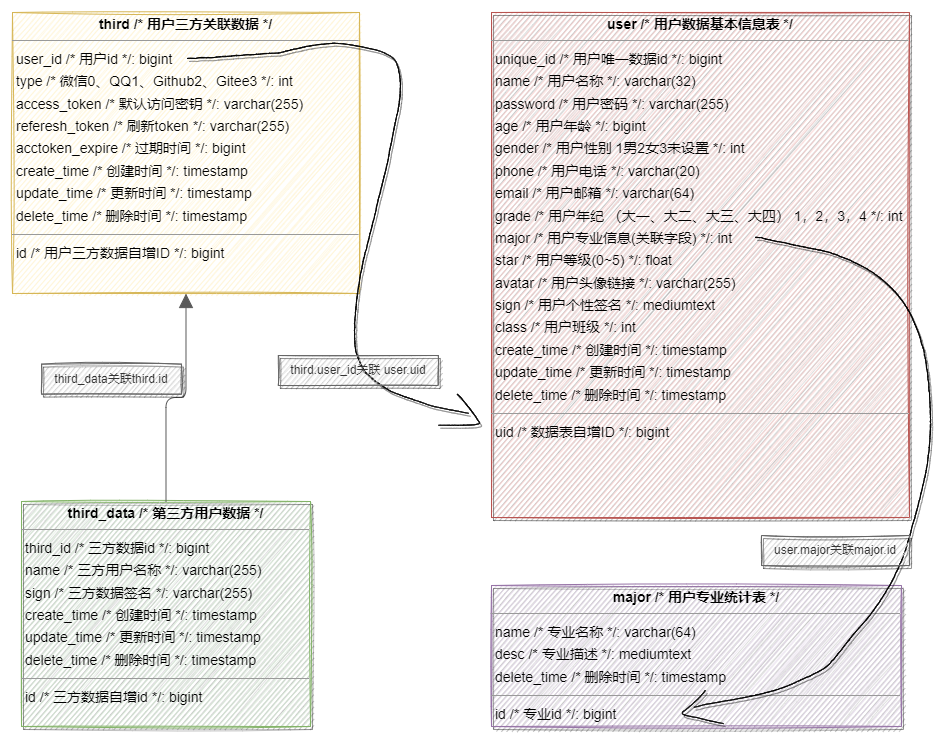

The diagram above was exported from draw.io. Its source (the exported page's mxGraphModel, read from the mxfile embedded in the PNG):
<mxGraphModel dx="1561" dy="1228" grid="1" gridSize="10" guides="1" tooltips="1" connect="1" arrows="1" fold="1" page="0" pageScale="1" pageWidth="827" pageHeight="1169" background="none" math="0" shadow="0">
  <root>
    <mxCell id="0" />
    <mxCell id="1" parent="0" />
    <mxCell id="node0" value="&lt;p style=&quot;margin:0px;margin-top:4px;text-align:center;&quot;&gt;&lt;b&gt;third_data  /* 第三方用户数据 */&lt;/b&gt;&lt;/p&gt;&lt;hr size=&quot;1&quot;/&gt;&lt;p style=&quot;margin:0 0 0 4px;line-height:1.6;&quot;&gt; third_id  /* 三方数据id */: bigint&lt;br/&gt; name  /* 三方用户名称 */: varchar(255)&lt;br/&gt; sign  /* 三方数据签名 */: varchar(255)&lt;br/&gt; create_time  /* 创建时间 */: timestamp&lt;br/&gt; update_time  /* 更新时间 */: timestamp&lt;br/&gt; delete_time  /* 删除时间 */: timestamp&lt;/p&gt;&lt;hr size=&quot;1&quot;/&gt;&lt;p style=&quot;margin:0 0 0 4px;line-height:1.6;&quot;&gt; id  /* 三方数据自增id */: bigint&lt;/p&gt;" style="verticalAlign=top;align=left;overflow=fill;fontSize=14;fontFamily=Helvetica;html=1;rounded=0;shadow=1;comic=0;labelBackgroundColor=none;strokeWidth=1;fillColor=#d5e8d4;strokeColor=#82b366;sketch=1;" parent="1" vertex="1">
      <mxGeometry x="-200" y="236" width="289" height="225" as="geometry" />
    </mxCell>
    <mxCell id="node1" value="&lt;p style=&quot;margin:0px;margin-top:4px;text-align:center;&quot;&gt;&lt;b&gt;major  /* 用户专业统计表 */&lt;/b&gt;&lt;/p&gt;&lt;hr size=&quot;1&quot;/&gt;&lt;p style=&quot;margin:0 0 0 4px;line-height:1.6;&quot;&gt; name  /* 专业名称 */: varchar(64)&lt;br/&gt; desc  /* 专业描述 */: mediumtext&lt;br/&gt; delete_time  /* 删除时间 */: timestamp&lt;/p&gt;&lt;hr size=&quot;1&quot;/&gt;&lt;p style=&quot;margin:0 0 0 4px;line-height:1.6;&quot;&gt; id  /* 专业id */: bigint&lt;/p&gt;" style="verticalAlign=top;align=left;overflow=fill;fontSize=14;fontFamily=Helvetica;html=1;rounded=0;shadow=1;comic=0;labelBackgroundColor=none;strokeWidth=1;sketch=1;glass=0;fillColor=#e1d5e7;strokeColor=#9673a6;" parent="1" vertex="1">
      <mxGeometry x="270" y="320" width="410" height="141" as="geometry" />
    </mxCell>
    <mxCell id="node2" value="&lt;p style=&quot;margin:0px;margin-top:4px;text-align:center;&quot;&gt;&lt;b&gt;user  /* 用户数据基本信息表 */&lt;/b&gt;&lt;/p&gt;&lt;hr size=&quot;1&quot;/&gt;&lt;p style=&quot;margin:0 0 0 4px;line-height:1.6;&quot;&gt; unique_id  /* 用户唯一数据id */: bigint&lt;br/&gt; name  /* 用户名称 */: varchar(32)&lt;br/&gt; password  /* 用户密码 */: varchar(255)&lt;br/&gt; age  /* 用户年龄 */: bigint&lt;br/&gt; gender  /* 用户性别 1男2女3未设置 */: int&lt;br/&gt; phone  /* 用户电话 */: varchar(20)&lt;br/&gt; email  /* 用户邮箱 */: varchar(64)&lt;br/&gt; grade  /* 用户年纪 （大一、大二、大三、大四） 1，2，3，4 */: int&lt;br/&gt; major  /* 用户专业信息(关联字段) */: int&lt;br/&gt; star  /* 用户等级(0~5) */: float&lt;br/&gt; avatar  /* 用户头像链接 */: varchar(255)&lt;br/&gt; sign  /* 用户个性签名 */: mediumtext&lt;br/&gt; class  /* 用户班级 */: int&lt;br/&gt; create_time  /* 创建时间 */: timestamp&lt;br/&gt; update_time  /* 更新时间 */: timestamp&lt;br/&gt; delete_time  /* 删除时间 */: timestamp&lt;/p&gt;&lt;hr size=&quot;1&quot;/&gt;&lt;p style=&quot;margin:0 0 0 4px;line-height:1.6;&quot;&gt; uid  /* 数据表自增ID */: bigint&lt;/p&gt;" style="verticalAlign=top;align=left;overflow=fill;fontSize=14;fontFamily=Helvetica;html=1;rounded=0;shadow=1;comic=0;labelBackgroundColor=none;strokeWidth=1;fillColor=#f8cecc;strokeColor=#b85450;sketch=1;" parent="1" vertex="1">
      <mxGeometry x="270" y="-253" width="418" height="505" as="geometry" />
    </mxCell>
    <mxCell id="node3" value="&lt;p style=&quot;margin:0px;margin-top:4px;text-align:center;&quot;&gt;&lt;b&gt;third  /* 用户三方关联数据 */&lt;/b&gt;&lt;/p&gt;&lt;hr size=&quot;1&quot;/&gt;&lt;p style=&quot;margin:0 0 0 4px;line-height:1.6;&quot;&gt; user_id  /* 用户id */: bigint&lt;br/&gt; type  /* 微信0、QQ1、Github2、Gitee3  */: int&lt;br/&gt; access_token  /* 默认访问密钥 */: varchar(255)&lt;br/&gt; referesh_token  /* 刷新token */: varchar(255)&lt;br/&gt; acctoken_expire  /* 过期时间 */: bigint&lt;br/&gt; create_time  /* 创建时间 */: timestamp&lt;br/&gt; update_time  /* 更新时间 */: timestamp&lt;br/&gt; delete_time  /* 删除时间 */: timestamp&lt;/p&gt;&lt;hr size=&quot;1&quot;/&gt;&lt;p style=&quot;margin:0 0 0 4px;line-height:1.6;&quot;&gt; id  /* 用户三方数据自增ID */: bigint&lt;/p&gt;" style="verticalAlign=top;align=left;overflow=fill;fontSize=14;fontFamily=Helvetica;html=1;rounded=0;shadow=0;comic=0;labelBackgroundColor=none;strokeWidth=1;fillColor=#fff2cc;strokeColor=#d6b656;sketch=1;" parent="1" vertex="1">
      <mxGeometry x="-209" y="-253" width="347" height="281" as="geometry" />
    </mxCell>
    <mxCell id="edge0" value="" style="html=1;rounded=1;edgeStyle=orthogonalEdgeStyle;dashed=0;startArrow=none;endArrow=block;endSize=12;strokeColor=#595959;exitX=0.500;exitY=0.000;exitDx=0;exitDy=0;entryX=0.500;entryY=1.000;entryDx=0;entryDy=0;" parent="1" source="node0" target="node3" edge="1">
      <mxGeometry width="50" height="50" relative="1" as="geometry">
        <Array as="points" />
      </mxGeometry>
    </mxCell>
    <mxCell id="label2" value="" style="edgeLabel;resizable=0;html=1;align=left;verticalAlign=top;strokeColor=default;" parent="edge0" vertex="1" connectable="0">
      <mxGeometry x="-93" y="43" as="geometry" />
    </mxCell>
    <mxCell id="fznIoKo5_BosA66WvRty-11" value="" style="shape=stencil(lVrZchw3DPyafWXxAgk+O85/uMpytBVFcslyjr8PmA13Zxo7betNXnfPkCCOBjin8uHb46evD6ccv729vvz+8Nf589vjqfxyyvn8/Pjwen6zv07l46l8+PLy+vDb68v358+Xf3/9NJHzrz9e/pxP+PvCiyHGScrxn8sPNaT03w+/XuBP5+cNvIRU3gFvofcdvIRRj+EpBkmA74XgcyiIb5ngJfQM+NoJfoQkgM/jGJ9zSPh8Zh6zXts/P4dB1jPtOQCvjeB1be+G70LwY5l7gyf2LzG0hHjmPSnkBvimFN/qe/A5xIx4Yh/DV7RnI/5ZSoh4XkLsWYq3ZyX+WWoQBXxm6xdv/8jOqwXd49P64T5eMb5SEGafEUYGfInH+Grnu7dPDIOcby2hDMB3sp4qITbAs/XXttzrhi/E/lVD7oDPxB/q8M9P5LwkYrxbuib5QVLouN9I7C/mvg5P/FMKxq/hiT0NP9A+dP0V/dnwJN+KhFTfY0/x9knE36SFIqefP1/pmH/iCqAj/IiAr+y8NHT0H2HPN39D+zdinxYx/8RlsPt4Swe4XyXn2zLW97QS6n188fjM5EYNVQHP4rfJOs5NfiP2N/zA5ze2noZ6I9F81fpa7iY/s/V3XI/lf7Ye0wNYvxKJd8Mr1sfM1j9Wur/hC/OHseTCpp4S+/eIeozXa8ML1l/lz4f6ZXqM+GdPuN9C85Xhm9OTbP0Z1Xmh+cHw4D9lBfQRvlfAs3jvZcmLjZ7n+OK6C7bfgvWohsLxis8Xtp7qu53OzquudLPwQvOV4aFeSCgkvgwP/ilU3xoe4qXR+mv4gfjKni/Yv/SQmD1ltUM3PMv/hod+RPl+ZbVzCz94vLv6bh1lYwfsCYlHgOAJpLI05hFB9iZKldakaSN4g9AmdR7CPohTo1XJCBAFqdO2zdwIZGtSfs4uDqyTHjzQILFY5WOds0U+ZK5ZyniqqECw3Mt8r2AszOTClpQxGWXhvpTxpGe4MbO68cJs8Fl+SW5JV0V4RBAoOHFJ1CMCZMjZg/OSDJJiNtVsSa6GW5dMD86JBGuTK3G+qUKgCrZVp39S5pROdcLUUbAHewTZgxGgkNerNDlSgrCHau7ICTjJq3QWYFpW9rl7dss/EMt7b7V2ubI3CG7a+t/M5GPFdsgaWpaMjZD2B2cdJxNs1oBUKNCNdpjW4ejeSrPHY5I5L4VzJQw6c7OeS/eE2YXxJq3uN92uY5QjAnSxtz7pqG2EMY55F0sCLbolKQ/RuHTIlTCCss79Wm+uyiSttHBEALNOMc3f0OANfFg9CftUeSvERwTornuj7ZoRYJzZO+2XJ2Fv1q60IblDGCG/aw8af7QkGEFo4jMdN+PQa4QcESBraKYBNH1p795a+BjCtpiRQJNAXGPkK6HSwXWLODhS4QUluSU16nxGaBEJdHaUMOLUSgyLaZf5jMC6ASPANEWVxrQRYDxihMrMWpyVlF6Y+AGVEdgE2wgwgVceQFayYkcCPem6Ri4bAhsCGAESmV4j5IgAZh18zDzLhyNk5kuCzmeEygmgNYxAfanh5G9woduaW1Lis7O2JOGGwIYBc/hXkCBM/nRU90Zg44zmrisGF+tG6I5Q2DkM7EUHvyHz2tsIzPl6xIZjFD6TiThzG/wStyfssozAxMlsmgoS6NQh47WUEZi6NwLOQSp1vl6clSqfRFleEiQII7irayOwVDkHIQUJdCbQsD0eQm9Dp9hpSKAdu7pzED4IUbyPM4KyPTg1MxptOKY6Gkhg3moEPLhGZwKmjqA+GIHJH3UNx+DtsbqvMozAYtoI6giDnIPJKXxDp0nACD0igU02TX9FRQLrRbWi0DUCq9NGAFVpBBZxU+F1JNBzEGfWTq+fTOGlgQQl6f4mCTcElshM4YGaGUq/WDCCVCSwzGf6KyYkMLE+JaE6Ajs4dYVd17jzPmHceQMbhBgBBZbSe7GpjrIjkKwxxY7bA2s4TFlUR2Dd7rjeXG4IbL40lUV0BHIOI+MofiidwlmRTWDWQeXPLOOewJbk7ouMwJrXWTMrEjJx71kCOxLYJwazQBVHIInsVj42BNY0zdQbkcA0nxGq2wP7bG8mFWdWJrBuAbkhsAo0ndm9gY1PpyM0R2BmHU7NDFrjhrsbnwRyDim6bzk3P/1PsT9uX4J+OT89XT4k3f4/fjlqP12+Oi0f/wU=);fillColor=none;rounded=0;shadow=1;glass=0;sketch=1;" vertex="1" parent="1">
      <mxGeometry x="-34.45656545538645" y="-222.217529296875" width="281.6948499177632" height="370.0761975740132" as="geometry" />
    </mxCell>
    <mxCell id="fznIoKo5_BosA66WvRty-12" value="" style="shape=stencil(lZbdbsIwDIWfprdWEidxcs2290CijGqMosL+3n6pKjZqU1e5C8Efts9JTBrcXA7bc9s4c7kO/Vv71e2uhwafGue606EdumtZNfjc4GbfD+3r0H+cdtPn83aMHFfv/ef4C98T5wNEM1LO/Ew7Bsy08TLFH7vTXXwwkHEWHwGTEk9AcRZvI1haBiJCnAMuQPIKEMHNO8DSQlgGyIJnQIKEChAhzQFPgEpJyd40vAHBA2UF8NyFWIrUMhDvIRIYtwxkw0sqMjjFuGx5SRTAKcZl5D5QAtJK8ryHopvVgCCAklNRKUcBBECtByFripA1IAkgQYgKkLlKxRmvHD5rhHPZqVY/IhBQuRGlKNbF6I1VdeIZApDmBPIrVLxJSoYkdSJIihPlCvGSEkQFIBIl/eVcmhs8Q9FNG2Ve9JCBFK+DkPXOy8eEqGmNKAPfVRKGn441AgOXdpWwtYQT9q0Swo5VolpdW12VDdU5XG0fmY/yNYBqM1QfKvFnsdp1bQ9iCEqgLP7fRfvueJyeVfff83dU2ZreYPj8Cw==);fillColor=none;rounded=0;shadow=1;glass=0;sketch=1;" vertex="1" parent="1">
      <mxGeometry x="216.78479325143917" y="128.6597065172698" width="41.37703343441612" height="31.11552991365132" as="geometry" />
    </mxCell>
    <mxCell id="fznIoKo5_BosA66WvRty-13" value="" style="shape=stencil(hVrZchw3DPyafWXxJvHs4z9cZTnaiiy5ZNlJ/j7NbDgzBGZbb9IuengAaDQwe0kffj5++fFwif7n2+vLnw9/Xb++PV7Sx0uM1+fHh9frG/66pE+X9OHby+vDH68vv56/3v7/8WVYjr++v/weT/j7hovF9TZQ0f9z+8Q77//74PPN/un6fLTvLnltX+7bJ++iKPvUiH1yXu+ndmKfXdXP72w/zZWy2AcXwn377F0WZZ8TsU/z692+VWJftX10PhN70fcfXSL2JbrQlH1l9nk+brfvxF+lav8mF0j8lD6ve7dPxL9FtH+Tq+T+a3Dju8VeiH8r4m3dT3aR7Kdm16uyryTeanV1fX6h+VK7jocyA/DUviGdirIXZm/iAQFIztuyjrdG86VVl5KyZ/Hf+gz3aY8LiMTexIPQ++wmHsQ18vwe9fMDGIAEdM8uqIQHo5AM68WVqgHCVjAhFOIksXNAc3U9c0jzFs4B3VWvAZ1EUZcZNBsgz02eAsS7orZUaNxJcGWN01Ap8Uo0KzSXyS2JZeo+H3EOMNQYEIyEG6W4uDpuFCd2S1WTEdiXZRsAfT006I4euk223QCZn6G5rupTmZ+cA7pOODCMsBVw62oFPILkAwB9pTzkNOMMAUWoGuJpERFTZBOqOPMDNrCGRoqU9gAoqx8gfDo79EZbGwCViNAMAMpxCY5jGSdOFKC+dwZZUxTiit1S8Ju23BBgHrLEGUKo604QkHA0wmWy7wYItIRaV0D0JZZ0JjpypkUIAFVTIBNZTRkpoVQMdC4HJCVjeB0dPLDeUvEzhO8B1BkgRT0D1LnjDZDmJu/Ra1eAd67V8DHUq2ehkbXjSqPxipqiqhb0a+RVS11r9VRPAuDXa628YUAhVYKsvnOtpuOB5m1M0CAfFIBrUMgNUYA2Vek9QFozDjLZkzP0zU0HgDCAKaRVuALCEVcChxJndRE6UdEMpLgnbNmTa2qFNFPqnnRVCmgX7/e0cVgLaYMoY2JdZmxugEqjdah7dYZG2/PRPqyOw5qMNVrWW+qeNnDjEhUgULnRUPoVgDsOgZCjBjTW84Hu10PD94VsCemiKu/oQki0ogtVkqlz9VBNeCPgmcYCQPESUooNkkAqvmoAm0yA50R1io0SWQ06gcAjgZ3Bu5Y0gDmuGCUwGiM+/WhBA4SNP5re0uik2JZMs4gC4ElolDIbhgOgsImPmQgAIGykhIxb/YAiFtkKYXL1AcC6yyFFRAPYlvJWlTdAmnOsc4Bpg0apZ4A6x5YHAMu4XKau3QCZipNdQx4AjO6hUhUJDH3DzmBmYwCwYWyOLhlAZ9PPMFN+A4BHSIpCy4sBBLYlP4XzAZBIFUV/EZsGFAYwE00AmF5CW9VFA4TNrItWM9DK7NDJTCoAoFP3qAvKUOMMEFw2ANYsouNW9QEAlqKxaym9dxTnADPaAIDRTKxmNNhcJjQTyxxtHwBsYhRNjQOA1bhoM67RChTNOHcf2JwDwixQB4CwM3gTfI2q+2DGAsLFOgDRawDzdEA7IBrAJFwwA9EBIKERbIp22uIDoFSl8Dl2KCZaOyXjYITuGJyRWBojXLMCK1n7kPgAoLOWaEID+ob5IZp84AIrWJrpdEwWjIQbAOZpMy4CgPGSDVbhbZyeMss7DY0JVaG9sWlchU8cqu7Ihj1ToCZOhdbPrIcBwiVxNkpMps/PC4kW9WOUShIt6YYS9pW94DbsJbTFjUZ6Cs2BeBI/NAVO/MveIQQ9RRv2jCZM0gsdE/v5OvVgz16wetOPbHPmO/bqfeawJ9XD5O9hAvw/AH/sP3/4dn16uv164vi9/rkEPrr91CJ9+hc=);fillColor=none;rounded=0;shadow=1;glass=0;sketch=1;" vertex="1" parent="1">
      <mxGeometry x="472.32932321648855" y="-28.241956208881447" width="236.67660361842107" height="470.0430458470395" as="geometry" />
    </mxCell>
    <mxCell id="fznIoKo5_BosA66WvRty-14" value="" style="shape=stencil(lVZBbhsxDHzNXglJlEjpnCb/MBCnXtS1A8dpk9+Hi41Rm0wG6E2WOStyOENp4ruX3eZ5O5X0cj4df23/zo/n3cQ/plLmw257ms+2mvh+4run42n783R8PTyuv583S+Sy+n38s3zhbcU1oZQWVEnv6066bDys8fv5cB1fqd7GMxUF8ZlauYlXqu37+DqI9SY+JxoFALpPKBcq6ASh4gCNagWA6inKnYQBIJPcAkomBjXwoO4AdiYCaAAIVdAGbgFgNXQAYF8D50tnvgZkzxJbDQCwJOAAQioAEKRqvA3Q6RJqqIX6AIDktWRiSYClrAEwqIAacrBPM7VmAAhaMgcOYNDhSWqmFaBu8QlJogI4CmYQbLeQvxgFgKHQAhHKoAUp5KMkIJ/k3S+DBDXAG0dtogFZV/99ZUqAf/X8aKX2X4LQRgNpNHRYFUquBCdrp4xs00LNgyo6YXhAT5RB07h8ARDAKoeUeqYMZnacqL1QBjXUICQDIKMts8cBmDq62cK86/Xyie/uTtfp3kiBNBqHGvAItlniAZ0Kmi7BPn2QAlolqHXY/Q8aZ3b0AGscqEHDVTiYMnLo8I4blRic0AOtoxGDE3osWuCDoceUhDqg1ThxWhpKjK6RMOcNoGAIWIk+JZMGEN+SAHuAoBPC1LAd9ErKKVwOV1ufEFv8exs/zfv9+rS+/t+/pW1rfYfz/Qc=);fillColor=none;rounded=0;shadow=1;glass=0;sketch=1;" vertex="1" parent="1">
      <mxGeometry x="460.7437583521794" y="424.5882761101975" width="41.3770173725329" height="33.76374897203947" as="geometry" />
    </mxCell>
    <mxCell id="fznIoKo5_BosA66WvRty-15" value="third.user_id关联 user.uid" style="text;html=1;strokeColor=#666666;fillColor=#f5f5f5;align=center;verticalAlign=middle;whiteSpace=wrap;rounded=0;shadow=1;glass=0;sketch=1;fontColor=#333333;" vertex="1" parent="1">
      <mxGeometry x="56.78" y="90" width="160" height="30" as="geometry" />
    </mxCell>
    <mxCell id="fznIoKo5_BosA66WvRty-16" value="third_data关联third.id" style="text;html=1;strokeColor=#666666;fillColor=#f5f5f5;align=center;verticalAlign=middle;whiteSpace=wrap;rounded=0;shadow=1;glass=0;sketch=1;fontColor=#333333;" vertex="1" parent="1">
      <mxGeometry x="-180" y="98.66" width="140" height="30" as="geometry" />
    </mxCell>
    <mxCell id="fznIoKo5_BosA66WvRty-17" value="user.major关联major.id" style="text;html=1;strokeColor=#666666;fillColor=#f5f5f5;align=center;verticalAlign=middle;whiteSpace=wrap;rounded=0;shadow=1;glass=0;sketch=1;fontColor=#333333;" vertex="1" parent="1">
      <mxGeometry x="540" y="270" width="148" height="30" as="geometry" />
    </mxCell>
  </root>
</mxGraphModel>